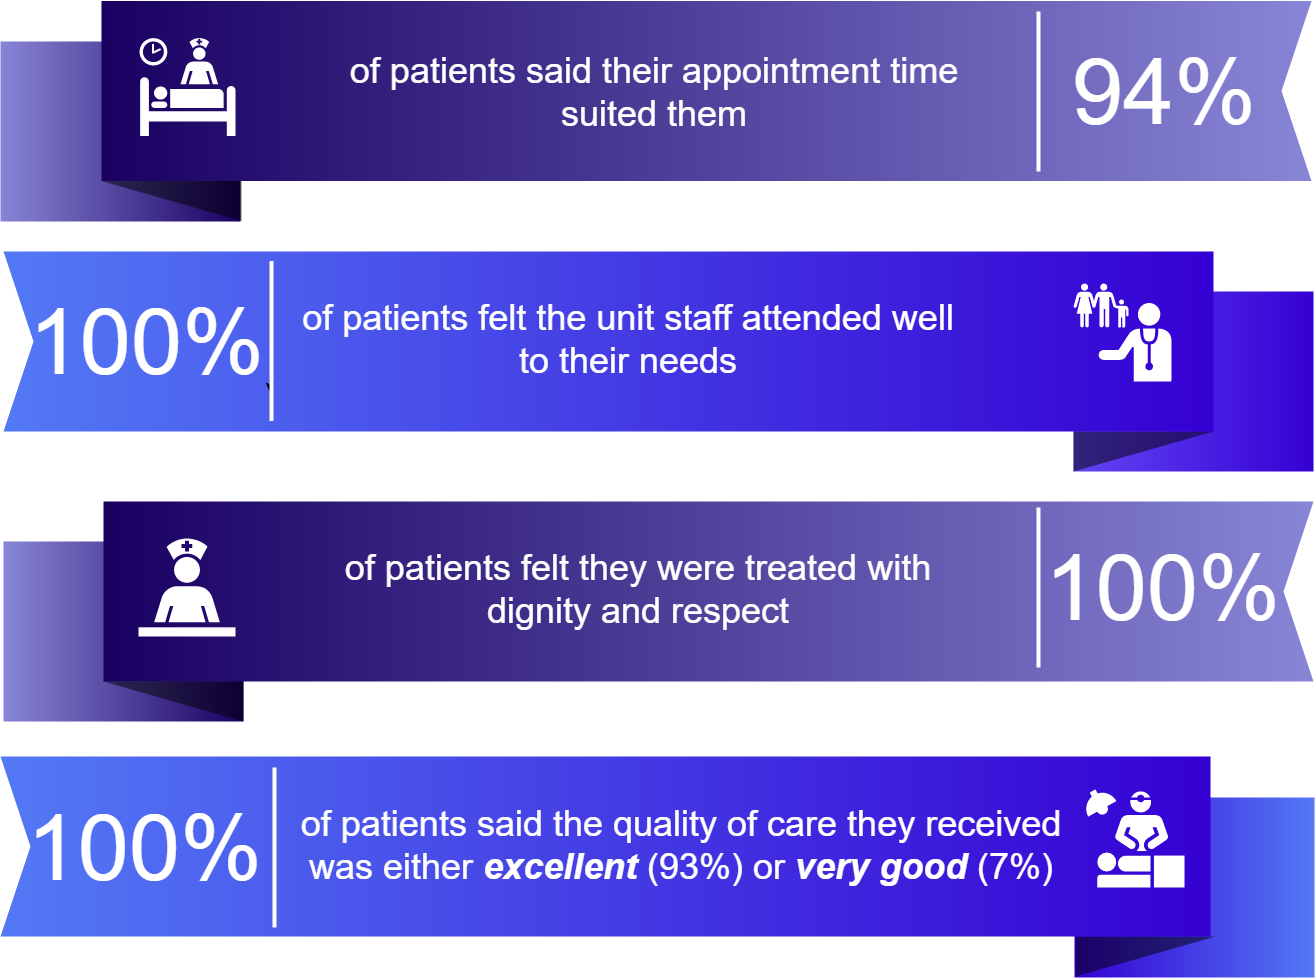

The diagram above was exported from draw.io. Its source (the exported page's mxGraphModel, read from the mxfile embedded in the PNG):
<mxGraphModel dx="1744" dy="1474" grid="1" gridSize="10" guides="1" tooltips="1" connect="1" arrows="1" fold="1" page="1" pageScale="1.5" pageWidth="1169" pageHeight="826" background="#ffffff" math="0" shadow="0">
  <root>
    <mxCell id="0" style=";html=1;" />
    <mxCell id="1" style=";html=1;" parent="0" />
    <mxCell id="869962fe87da545-3" value="" style="whiteSpace=wrap;html=1;rounded=0;shadow=0;dashed=0;strokeWidth=1;fontFamily=Tahoma;fontSize=10;fontColor=#FFFFFF;strokeColor=none;fillColor=#5379F5;gradientColor=#3500D3;gradientDirection=west;" parent="1" vertex="1">
      <mxGeometry x="1371" y="1226" width="240" height="180" as="geometry" />
    </mxCell>
    <mxCell id="869962fe87da545-4" value="" style="verticalLabelPosition=bottom;verticalAlign=top;html=1;strokeWidth=1;shape=mxgraph.basic.orthogonal_triangle;rounded=0;shadow=0;dashed=0;fontFamily=Tahoma;fontSize=10;fontColor=#FFFFFF;flipV=1;fillColor=#000000;strokeColor=none;opacity=50;" parent="1" vertex="1">
      <mxGeometry x="1372" y="1365" width="140" height="40" as="geometry" />
    </mxCell>
    <mxCell id="869962fe87da545-6" value="" style="whiteSpace=wrap;html=1;rounded=0;shadow=0;dashed=0;strokeWidth=1;fontFamily=Tahoma;fontSize=10;fontColor=#FFFFFF;strokeColor=none;fillColor=#190061;gradientColor=#8885D6;gradientDirection=east;flipH=1;" parent="1" vertex="1">
      <mxGeometry x="297" y="470" width="240" height="180" as="geometry" />
    </mxCell>
    <mxCell id="869962fe87da545-7" value="" style="verticalLabelPosition=bottom;verticalAlign=top;html=1;strokeWidth=1;shape=mxgraph.basic.orthogonal_triangle;rounded=0;shadow=0;dashed=0;fontFamily=Tahoma;fontSize=10;fontColor=#FFFFFF;flipV=1;fillColor=#000000;strokeColor=none;opacity=50;flipH=1;" parent="1" vertex="1">
      <mxGeometry x="398" y="609.5" width="140" height="40" as="geometry" />
    </mxCell>
    <mxCell id="869962fe87da545-9" value="" style="whiteSpace=wrap;html=1;rounded=0;shadow=0;dashed=0;strokeWidth=1;fontFamily=Tahoma;fontSize=10;fontColor=#FFFFFF;strokeColor=none;fillColor=#3500D3;gradientColor=#6245F5;gradientDirection=west;" parent="1" vertex="1">
      <mxGeometry x="1370" y="720" width="240" height="180" as="geometry" />
    </mxCell>
    <mxCell id="869962fe87da545-10" value="" style="verticalLabelPosition=bottom;verticalAlign=top;html=1;strokeWidth=1;shape=mxgraph.basic.orthogonal_triangle;rounded=0;shadow=0;dashed=0;fontFamily=Tahoma;fontSize=10;fontColor=#FFFFFF;flipV=1;fillColor=#000000;strokeColor=none;opacity=50;" parent="1" vertex="1">
      <mxGeometry x="1370" y="860" width="140" height="40" as="geometry" />
    </mxCell>
    <mxCell id="869962fe87da545-12" value="" style="whiteSpace=wrap;html=1;rounded=0;shadow=0;dashed=0;strokeWidth=1;fontFamily=Tahoma;fontSize=10;fontColor=#FFFFFF;strokeColor=none;fillColor=#8885D6;gradientColor=#190061;gradientDirection=west;flipH=1;" parent="1" vertex="1">
      <mxGeometry x="300" y="970" width="240" height="180" as="geometry" />
    </mxCell>
    <mxCell id="869962fe87da545-13" value="" style="verticalLabelPosition=bottom;verticalAlign=top;html=1;strokeWidth=1;shape=mxgraph.basic.orthogonal_triangle;rounded=0;shadow=0;dashed=0;fontFamily=Tahoma;fontSize=10;fontColor=#FFFFFF;flipV=1;fillColor=#000000;strokeColor=none;opacity=50;flipH=1;" parent="1" vertex="1">
      <mxGeometry x="400" y="1110" width="140" height="40" as="geometry" />
    </mxCell>
    <mxCell id="869962fe87da545-2" value="" style="html=1;shadow=0;dashed=0;align=center;verticalAlign=middle;shape=mxgraph.arrows2.arrow;dy=0;dx=0;notch=30;rounded=0;strokeColor=none;strokeWidth=1;fillColor=#3500D3;fontFamily=Tahoma;fontSize=10;fontColor=#FFFFFF;gradientColor=#5379F5;gradientDirection=west;" parent="1" vertex="1">
      <mxGeometry x="297" y="1185" width="1210" height="180" as="geometry" />
    </mxCell>
    <mxCell id="869962fe87da545-8" value="" style="html=1;shadow=0;dashed=0;align=center;verticalAlign=middle;shape=mxgraph.arrows2.arrow;dy=0;dx=0;notch=30;rounded=0;strokeColor=none;strokeWidth=1;fillColor=#190061;fontFamily=Tahoma;fontSize=10;fontColor=#FFFFFF;gradientColor=#8885D6;gradientDirection=west;flipH=1;" parent="1" vertex="1">
      <mxGeometry x="398" y="429.5" width="1210" height="180" as="geometry" />
    </mxCell>
    <mxCell id="869962fe87da545-11" value="" style="html=1;shadow=0;dashed=0;align=center;verticalAlign=middle;shape=mxgraph.arrows2.arrow;dy=0;dx=0;notch=30;rounded=0;strokeColor=none;strokeWidth=1;fillColor=#3500D3;fontFamily=Tahoma;fontSize=10;fontColor=#FFFFFF;gradientColor=#5379F5;gradientDirection=west;" parent="1" vertex="1">
      <mxGeometry x="300" y="680" width="1210" height="180" as="geometry" />
    </mxCell>
    <mxCell id="869962fe87da545-14" value="" style="html=1;shadow=0;dashed=0;align=center;verticalAlign=middle;shape=mxgraph.arrows2.arrow;dy=0;dx=0;notch=30;rounded=0;strokeColor=none;strokeWidth=1;fillColor=#190061;fontFamily=Tahoma;fontSize=10;fontColor=#FFFFFF;gradientColor=#8885D6;gradientDirection=west;flipH=1;" parent="1" vertex="1">
      <mxGeometry x="400" y="930" width="1210" height="180" as="geometry" />
    </mxCell>
    <mxCell id="869962fe87da545-19" value="&lt;div&gt;&lt;font style=&quot;font-size: 92px&quot;&gt;100%&lt;/font&gt;&lt;/div&gt;" style="text;html=1;strokeColor=none;fillColor=none;align=right;verticalAlign=middle;whiteSpace=wrap;rounded=0;shadow=0;dashed=0;fontFamily=Helvetica;fontSize=92;fontColor=#FFFFFF;" parent="1" vertex="1">
      <mxGeometry x="350" y="1186" width="210" height="180" as="geometry" />
    </mxCell>
    <mxCell id="869962fe87da545-20" value="94%" style="text;html=1;strokeColor=none;fillColor=none;align=center;verticalAlign=middle;whiteSpace=wrap;rounded=0;shadow=0;dashed=0;fontFamily=Helvetica;fontSize=92;fontColor=#FFFFFF;" parent="1" vertex="1">
      <mxGeometry x="1360" y="430" width="200" height="180" as="geometry" />
    </mxCell>
    <mxCell id="869962fe87da545-22" value="&lt;font style=&quot;font-size: 92px&quot;&gt;100%&lt;br&gt;&lt;/font&gt;" style="text;html=1;strokeColor=none;fillColor=none;align=right;verticalAlign=middle;whiteSpace=wrap;rounded=0;shadow=0;dashed=0;fontFamily=Helvetica;fontSize=150;fontColor=#FFFFFF;" parent="1" vertex="1">
      <mxGeometry x="1378" y="906" width="200" height="180" as="geometry" />
    </mxCell>
    <mxCell id="869962fe87da545-24" value="" style="line;strokeWidth=4;direction=south;html=1;rounded=0;shadow=0;dashed=0;fillColor=none;gradientColor=#AD0002;fontFamily=Helvetica;fontSize=150;fontColor=#FFFFFF;align=right;strokeColor=#FFFFFF;" parent="1" vertex="1">
      <mxGeometry x="566" y="1196" width="10" height="160" as="geometry" />
    </mxCell>
    <mxCell id="869962fe87da545-25" value="" style="line;strokeWidth=4;direction=south;html=1;rounded=0;shadow=0;dashed=0;fillColor=none;gradientColor=#AD0002;fontFamily=Helvetica;fontSize=150;fontColor=#FFFFFF;align=right;strokeColor=#FFFFFF;" parent="1" vertex="1">
      <mxGeometry x="1330" y="440" width="10" height="160" as="geometry" />
    </mxCell>
    <mxCell id="869962fe87da545-27" value="" style="line;strokeWidth=4;direction=south;html=1;rounded=0;shadow=0;dashed=0;fillColor=none;gradientColor=#AD0002;fontFamily=Helvetica;fontSize=150;fontColor=#FFFFFF;align=right;strokeColor=#FFFFFF;" parent="1" vertex="1">
      <mxGeometry x="1330" y="936" width="10" height="160" as="geometry" />
    </mxCell>
    <mxCell id="B7cmJLeV-fHhTNSpSyID-15" value="&lt;div style=&quot;font-size: 36px&quot; align=&quot;center&quot;&gt;&lt;font style=&quot;font-size: 36px&quot;&gt;&lt;font style=&quot;font-size: 36px&quot;&gt;of patients said the quality of care they received was either &lt;b&gt;&lt;i&gt;excellent&lt;/i&gt;&lt;/b&gt; (93%) or &lt;i&gt;&lt;b&gt;very good &lt;/b&gt;&lt;/i&gt;(7%)&lt;/font&gt;&lt;/font&gt;&lt;br&gt;&lt;/div&gt;" style="text;html=1;strokeColor=none;fillColor=none;spacing=5;spacingTop=-20;whiteSpace=wrap;overflow=hidden;rounded=0;shadow=0;dashed=0;fontFamily=Helvetica;fontSize=12;fontColor=#FFFFFF;align=center;verticalAlign=middle;" parent="1" vertex="1">
      <mxGeometry x="587.5" y="1213" width="780" height="140" as="geometry" />
    </mxCell>
    <mxCell id="B7cmJLeV-fHhTNSpSyID-16" value="" style="shape=mxgraph.signs.healthcare.care_staff_area;html=1;pointerEvents=1;fillColor=#FFFFFF;strokeColor=none;verticalLabelPosition=bottom;verticalAlign=top;align=center;" parent="1" vertex="1">
      <mxGeometry x="435" y="967" width="97" height="98" as="geometry" />
    </mxCell>
    <mxCell id="B7cmJLeV-fHhTNSpSyID-17" value="&lt;div&gt;&lt;font style=&quot;font-size: 36px&quot;&gt;of patients &lt;/font&gt;&lt;font style=&quot;font-size: 36px&quot;&gt;said their appointment time&lt;/font&gt;&lt;/div&gt;&lt;div&gt;&lt;font style=&quot;font-size: 36px&quot;&gt; suited them&lt;/font&gt;&lt;/div&gt;" style="text;html=1;strokeColor=none;fillColor=none;spacing=5;spacingTop=-20;whiteSpace=wrap;overflow=hidden;rounded=0;shadow=0;dashed=0;fontFamily=Helvetica;fontSize=12;fontColor=#FFFFFF;align=center;verticalAlign=middle;" parent="1" vertex="1">
      <mxGeometry x="573" y="459.5" width="753" height="140" as="geometry" />
    </mxCell>
    <mxCell id="B7cmJLeV-fHhTNSpSyID-18" value="&lt;font style=&quot;font-size: 36px&quot;&gt;of patients &lt;/font&gt;&lt;font style=&quot;font-size: 36px&quot;&gt;&lt;font style=&quot;font-size: 36px&quot;&gt;felt the unit staff attended well to their needs&lt;/font&gt;&lt;br&gt;&lt;/font&gt;" style="text;html=1;strokeColor=none;fillColor=none;spacing=5;spacingTop=-20;whiteSpace=wrap;overflow=hidden;rounded=0;shadow=0;dashed=0;fontFamily=Helvetica;fontSize=12;fontColor=#FFFFFF;align=center;verticalAlign=middle;" parent="1" vertex="1">
      <mxGeometry x="590" y="706.5" width="670" height="140" as="geometry" />
    </mxCell>
    <mxCell id="B7cmJLeV-fHhTNSpSyID-19" value="&lt;font style=&quot;font-size: 36px&quot;&gt;&lt;font style=&quot;font-size: 36px&quot;&gt;of patients felt they were treated with dignity and respect&lt;/font&gt;&lt;br&gt;&lt;/font&gt;" style="text;html=1;strokeColor=none;fillColor=none;spacing=5;spacingTop=-20;whiteSpace=wrap;overflow=hidden;rounded=0;shadow=0;dashed=0;fontFamily=Helvetica;fontSize=12;fontColor=#FFFFFF;align=center;verticalAlign=middle;" parent="1" vertex="1">
      <mxGeometry x="600" y="957" width="670" height="140" as="geometry" />
    </mxCell>
    <mxCell id="B7cmJLeV-fHhTNSpSyID-23" style="edgeStyle=orthogonalEdgeStyle;rounded=0;orthogonalLoop=1;jettySize=auto;html=1;exitX=0.75;exitY=0.5;exitDx=0;exitDy=0;exitPerimeter=0;entryX=0.815;entryY=0.467;entryDx=0;entryDy=0;entryPerimeter=0;fontSize=96;" parent="1" edge="1">
      <mxGeometry relative="1" as="geometry">
        <mxPoint x="566.6666666666665" y="809.6666666666667" as="sourcePoint" />
        <mxPoint x="566.6666666666665" y="820.3333333333333" as="targetPoint" />
      </mxGeometry>
    </mxCell>
    <mxCell id="B7cmJLeV-fHhTNSpSyID-24" value="&lt;font style=&quot;font-size: 92px&quot;&gt;100%&lt;br&gt;&lt;/font&gt;" style="text;html=1;strokeColor=none;fillColor=none;align=right;verticalAlign=middle;whiteSpace=wrap;rounded=0;shadow=0;dashed=0;fontFamily=Helvetica;fontSize=150;fontColor=#FFFFFF;" parent="1" vertex="1">
      <mxGeometry x="362" y="659.5" width="200" height="180" as="geometry" />
    </mxCell>
    <mxCell id="B7cmJLeV-fHhTNSpSyID-26" value="" style="line;strokeWidth=4;direction=south;html=1;rounded=0;shadow=0;dashed=0;fillColor=none;gradientColor=#AD0002;fontFamily=Helvetica;fontSize=150;fontColor=#FFFFFF;align=right;strokeColor=#FFFFFF;" parent="1" vertex="1">
      <mxGeometry x="563" y="689.5" width="10" height="160" as="geometry" />
    </mxCell>
    <mxCell id="zgxKQjGgfxHOvuAk6rbu-1" value="" style="shape=mxgraph.signs.healthcare.family_practice;html=1;pointerEvents=1;fillColor=#FFFFFF;strokeColor=none;verticalLabelPosition=bottom;verticalAlign=top;align=center;" parent="1" vertex="1">
      <mxGeometry x="1370" y="712" width="98" height="98" as="geometry" />
    </mxCell>
    <mxCell id="zgxKQjGgfxHOvuAk6rbu-11" value="" style="shape=mxgraph.signs.healthcare.surgery;html=1;pointerEvents=1;fillColor=#FFFFFF;strokeColor=none;verticalLabelPosition=bottom;verticalAlign=top;align=center;" parent="1" vertex="1">
      <mxGeometry x="1381" y="1218" width="100" height="98" as="geometry" />
    </mxCell>
    <mxCell id="zgxKQjGgfxHOvuAk6rbu-14" value="" style="shape=mxgraph.signs.healthcare.inpatient;html=1;pointerEvents=1;fillColor=#FFFFFF;strokeColor=none;verticalLabelPosition=bottom;verticalAlign=top;align=center;" parent="1" vertex="1">
      <mxGeometry x="436" y="466.5" width="96" height="98" as="geometry" />
    </mxCell>
  </root>
</mxGraphModel>